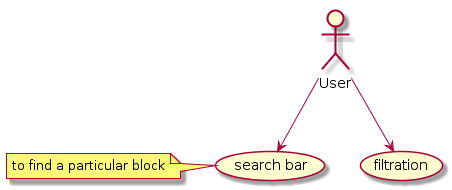

The diagram above was rendered by PlantUML. Its source (embedded in the PNG):
@startuml
:User: as user
user --> (search bar) 
note left of (search bar) : to find a particular block
user --> (filtration)
@enduml